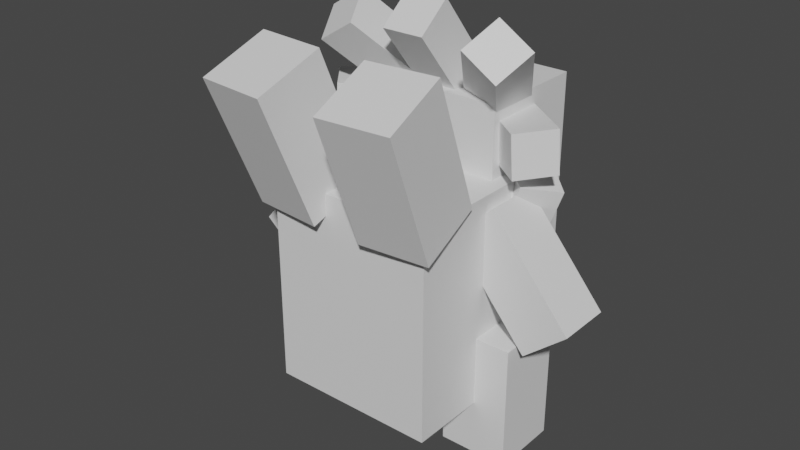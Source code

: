 # Source: exploud.blend  (saved by Blender 2.81.16; exported with 4.5.12 LTS)
import bpy
from mathutils import Matrix  # noqa: F401  (used for matrix-valued properties, if any)

bpy.ops.wm.read_factory_settings(use_empty=True)
scene = bpy.context.scene
scene.name = 'Scene'

# ---- collections
col_collection = bpy.data.collections.new('Collection'); scene.collection.children.link(col_collection)

# ---- materials (node trees are filled in below, after node groups)
mat_default_obj = bpy.data.materials.new('Default OBJ')
mat_default_obj.use_transparent_shadow = False

# ---- material node trees
mat_default_obj.use_nodes = True; mat_default_obj.node_tree.nodes.clear()
_N = mat_default_obj.node_tree.nodes; _L = mat_default_obj.node_tree.links
n0 = _N.new('ShaderNodeOutputMaterial'); n0.name = 'Material Output'; n0.location = (300, 300)
n1 = _N.new('ShaderNodeBsdfPrincipled'); n1.name = 'Principled BSDF'; n1.location = (10, 300)
n1.distribution = 'GGX'
n1.subsurface_method = 'BURLEY'
n1.inputs[3].default_value = 1.45
n1.inputs[27].default_value = (0.0, 0.0, 0.0, 1.0)
n1.inputs[28].default_value = 1.0
_L.new(n1.outputs[0], n0.inputs[0])
n0.is_active_output = True

# ---- world
world_world = bpy.data.worlds.new('World'); scene.world = world_world
world_world.use_nodes = True; world_world.node_tree.nodes.clear()
_N = world_world.node_tree.nodes; _L = world_world.node_tree.links
n0 = _N.new('ShaderNodeOutputWorld'); n0.name = 'World Output'; n0.location = (300, 300)
n1 = _N.new('ShaderNodeBackground'); n1.name = 'Background'; n1.location = (10, 300)
n1.inputs[0].default_value = (0.05088, 0.05088, 0.05088, 1.0)
_L.new(n1.outputs[0], n0.inputs[0])
n0.is_active_output = True
world_world.color = (0.05088, 0.05088, 0.05088)
world_world.use_sun_shadow = False
world_world.sun_shadow_jitter_overblur = 0.0

# ---- meshes
me_right_leg = bpy.data.meshes.new('Right_leg')
me_right_leg.from_pydata([(0.1562, -0.2812, -0.1562), (-0.1562, -0.2812, -0.1562), (-0.1562, 0.2812, -0.1562), (0.1562, 0.2812, -0.1562), (-0.1562, -0.2812, 0.1562), (0.1562, -0.2812, 0.1562), (0.1562, 0.2812, 0.1562), (-0.1562, 0.2812, 0.1562)], [], [(0, 1, 2, 3), (4, 5, 6, 7), (3, 2, 7, 6), (5, 4, 1, 0), (5, 0, 3, 6), (1, 4, 7, 2)])
_uv = me_right_leg.uv_layers.new(name='UVMap')
_uv.uv.foreach_set('vector', [0.05, 0.07, 0.1, 0.07, 0.1, 0.16, 0.05, 0.16, 0.15, 0.07, 0.2, 0.07, 0.2, 0.16, 0.15, 0.16, 0.05, 0.16, 0.1, 0.16, 0.1, 0.21, 0.05, 0.21, 0.1, 0.16, 0.15, 0.16, 0.15, 0.21, 0.1, 0.21, 0.0, 0.07, 0.05, 0.07, 0.05, 0.16, 0.0, 0.16, 0.1, 0.07, 0.15, 0.07, 0.15, 0.16, 0.1, 0.16])
me_right_leg.materials.append(mat_default_obj)
me_right_leg.use_remesh_fix_poles = True
me_right_leg.use_remesh_preserve_attributes = False
me_right_leg.use_mirror_vertex_groups = False
me_right_leg.update()
me_tail_right = bpy.data.meshes.new('tail_right')
me_tail_right.from_pydata([(0.1328, -0.2312, -0.2746), (-0.1785, -0.2312, -0.2473), (-0.1581, 0.3483, -0.01408), (0.1532, 0.3483, -0.04132), (-0.1532, -0.3483, 0.04132), (0.1581, -0.3483, 0.01408), (0.1785, 0.2312, 0.2473), (-0.1328, 0.2312, 0.2746)], [], [(0, 1, 2, 3), (4, 5, 6, 7), (3, 2, 7, 6), (5, 4, 1, 0), (5, 0, 3, 6), (1, 4, 7, 2)])
_uv = me_tail_right.uv_layers.new(name='UVMap')
_uv.uv.foreach_set('vector', [0.29, 0.54, 0.34, 0.54, 0.34, 0.64, 0.29, 0.64, 0.39, 0.54, 0.44, 0.54, 0.44, 0.64, 0.39, 0.64, 0.29, 0.64, 0.34, 0.64, 0.34, 0.69, 0.29, 0.69, 0.34, 0.64, 0.39, 0.64, 0.39, 0.69, 0.34, 0.69, 0.24, 0.54, 0.29, 0.54, 0.29, 0.64, 0.24, 0.64, 0.34, 0.54, 0.39, 0.54, 0.39, 0.64, 0.34, 0.64])
me_tail_right.materials.append(mat_default_obj)
me_tail_right.use_remesh_fix_poles = True
me_tail_right.use_remesh_preserve_attributes = False
me_tail_right.use_mirror_vertex_groups = False
me_tail_right.update()
me_horn_top_right = bpy.data.meshes.new('horn_top_right')
me_horn_top_right.from_pydata([(0.2137, -0.1651, -0.08447), (0.05472, -0.2645, -0.08447), (-0.007813, -0.1644, -0.2302), (0.1512, -0.06505, -0.2302), (-0.1512, 0.06505, 0.2302), (0.007813, 0.1644, 0.2302), (-0.05472, 0.2645, 0.08447), (-0.2137, 0.1651, 0.08447)], [], [(0, 1, 2, 3), (4, 5, 6, 7), (3, 2, 7, 6), (5, 4, 1, 0), (5, 0, 3, 6), (1, 4, 7, 2)])
_uv = me_horn_top_right.uv_layers.new(name='UVMap')
_uv.uv.foreach_set('vector', [0.08, 0.59, 0.11, 0.59, 0.11, 0.62, 0.08, 0.62, 0.19, 0.59, 0.22, 0.59, 0.22, 0.62, 0.19, 0.62, 0.08, 0.62, 0.11, 0.62, 0.11, 0.7, 0.08, 0.7, 0.11, 0.62, 0.14, 0.62, 0.14, 0.7, 0.11, 0.7, 0.0, 0.59, 0.08, 0.59, 0.08, 0.62, 0.0, 0.62, 0.11, 0.59, 0.19, 0.59, 0.19, 0.62, 0.11, 0.62])
me_horn_top_right.materials.append(mat_default_obj)
me_horn_top_right.use_remesh_fix_poles = True
me_horn_top_right.use_remesh_preserve_attributes = False
me_horn_top_right.use_mirror_vertex_groups = False
me_horn_top_right.update()
me_horn_top_middle = bpy.data.meshes.new('horn_top_middle')
me_horn_top_middle.from_pydata([(0.09375, -0.2533, -0.08447), (-0.09375, -0.2533, -0.08447), (-0.09375, -0.1353, -0.2302), (0.09375, -0.1353, -0.2302), (-0.09375, 0.1353, 0.2302), (0.09375, 0.1353, 0.2302), (0.09375, 0.2533, 0.08447), (-0.09375, 0.2533, 0.08447)], [], [(0, 1, 2, 3), (4, 5, 6, 7), (3, 2, 7, 6), (5, 4, 1, 0), (5, 0, 3, 6), (1, 4, 7, 2)])
_uv = me_horn_top_middle.uv_layers.new(name='UVMap')
_uv.uv.foreach_set('vector', [0.55, 0.55, 0.58, 0.55, 0.58, 0.58, 0.55, 0.58, 0.66, 0.55, 0.69, 0.55, 0.69, 0.58, 0.66, 0.58, 0.55, 0.58, 0.58, 0.58, 0.58, 0.66, 0.55, 0.66, 0.58, 0.58, 0.61, 0.58, 0.61, 0.66, 0.58, 0.66, 0.47, 0.55, 0.55, 0.55, 0.55, 0.58, 0.47, 0.58, 0.58, 0.55, 0.66, 0.55, 0.66, 0.58, 0.58, 0.58])
me_horn_top_middle.materials.append(mat_default_obj)
me_horn_top_middle.use_remesh_fix_poles = True
me_horn_top_middle.use_remesh_preserve_attributes = False
me_horn_top_middle.use_mirror_vertex_groups = False
me_horn_top_middle.update()
me_body = bpy.data.meshes.new('body')
me_body.from_pydata([(0.375, -0.4688, -0.3125), (-0.375, -0.4688, -0.3125), (-0.375, 0.4688, -0.3125), (0.375, 0.4688, -0.3125), (-0.375, -0.4688, 0.3125), (0.375, -0.4688, 0.3125), (0.375, 0.4688, 0.3125), (-0.375, 0.4688, 0.3125)], [], [(0, 1, 2, 3), (4, 5, 6, 7), (3, 2, 7, 6), (5, 4, 1, 0), (5, 0, 3, 6), (1, 4, 7, 2)])
_uv = me_body.uv_layers.new(name='UVMap')
_uv.uv.foreach_set('vector', [0.53, 0.75, 0.65, 0.75, 0.65, 0.9, 0.53, 0.9, 0.75, 0.75, 0.87, 0.75, 0.87, 0.9, 0.75, 0.9, 0.53, 0.9, 0.65, 0.9, 0.65, 1.0, 0.53, 1.0, 0.65, 0.9, 0.77, 0.9, 0.77, 1.0, 0.65, 1.0, 0.43, 0.75, 0.53, 0.75, 0.53, 0.9, 0.43, 0.9, 0.65, 0.75, 0.75, 0.75, 0.75, 0.9, 0.65, 0.9])
me_body.materials.append(mat_default_obj)
me_body.use_remesh_fix_poles = True
me_body.use_remesh_preserve_attributes = False
me_body.use_mirror_vertex_groups = False
me_body.update()
me_tail_left = bpy.data.meshes.new('tail_left')
me_tail_left.from_pydata([(0.1785, -0.2312, -0.2473), (-0.1328, -0.2312, -0.2746), (-0.1532, 0.3483, -0.04132), (0.1581, 0.3483, -0.01408), (-0.1581, -0.3483, 0.01408), (0.1532, -0.3483, 0.04132), (0.1328, 0.2312, 0.2746), (-0.1785, 0.2312, 0.2473)], [], [(0, 1, 2, 3), (4, 5, 6, 7), (3, 2, 7, 6), (5, 4, 1, 0), (5, 0, 3, 6), (1, 4, 7, 2)])
_uv = me_tail_left.uv_layers.new(name='UVMap')
_uv.uv.foreach_set('vector', [0.29, 0.54, 0.34, 0.54, 0.34, 0.64, 0.29, 0.64, 0.39, 0.54, 0.44, 0.54, 0.44, 0.64, 0.39, 0.64, 0.29, 0.64, 0.34, 0.64, 0.34, 0.69, 0.29, 0.69, 0.34, 0.64, 0.39, 0.64, 0.39, 0.69, 0.34, 0.69, 0.24, 0.54, 0.29, 0.54, 0.29, 0.64, 0.24, 0.64, 0.34, 0.54, 0.39, 0.54, 0.39, 0.64, 0.34, 0.64])
me_tail_left.materials.append(mat_default_obj)
me_tail_left.use_remesh_fix_poles = True
me_tail_left.use_remesh_preserve_attributes = False
me_tail_left.use_mirror_vertex_groups = False
me_tail_left.update()
me_horn_side_bottom_right = bpy.data.meshes.new('horn_side_bottom_right')
me_horn_side_bottom_right.from_pydata([(-0.2701, -0.001467, -0.08447), (-0.2059, 0.1747, -0.08447), (-0.09506, 0.1344, -0.2302), (-0.1592, -0.04183, -0.2302), (0.1592, 0.04182, 0.2302), (0.09506, -0.1344, 0.2302), (0.2059, -0.1747, 0.08447), (0.2701, 0.001468, 0.08447)], [], [(0, 1, 2, 3), (4, 5, 6, 7), (3, 2, 7, 6), (5, 4, 1, 0), (5, 0, 3, 6), (1, 4, 7, 2)])
_uv = me_horn_side_bottom_right.uv_layers.new(name='UVMap')
_uv.uv.foreach_set('vector', [0.08, 0.45, 0.11, 0.45, 0.11, 0.48, 0.08, 0.48, 0.19, 0.45, 0.22, 0.45, 0.22, 0.48, 0.19, 0.48, 0.08, 0.48, 0.11, 0.48, 0.11, 0.56, 0.08, 0.56, 0.11, 0.48, 0.14, 0.48, 0.14, 0.56, 0.11, 0.56, 0.0, 0.45, 0.08, 0.45, 0.08, 0.48, 0.0, 0.48, 0.11, 0.45, 0.19, 0.45, 0.19, 0.48, 0.11, 0.48])
me_horn_side_bottom_right.materials.append(mat_default_obj)
me_horn_side_bottom_right.use_remesh_fix_poles = True
me_horn_side_bottom_right.use_remesh_preserve_attributes = False
me_horn_side_bottom_right.use_mirror_vertex_groups = False
me_horn_side_bottom_right.update()
me_horn_side_top_right = bpy.data.meshes.new('horn_side_top_right')
me_horn_side_top_right.from_pydata([(-0.2461, -0.1112, -0.08447), (-0.2592, 0.07585, -0.08447), (-0.1415, 0.08408, -0.2302), (-0.1284, -0.103, -0.2302), (0.1284, 0.103, 0.2302), (0.1415, -0.08408, 0.2302), (0.2592, -0.07585, 0.08447), (0.2461, 0.1112, 0.08447)], [], [(0, 1, 2, 3), (4, 5, 6, 7), (3, 2, 7, 6), (5, 4, 1, 0), (5, 0, 3, 6), (1, 4, 7, 2)])
_uv = me_horn_side_top_right.uv_layers.new(name='UVMap')
_uv.uv.foreach_set('vector', [0.08, 0.45, 0.11, 0.45, 0.11, 0.48, 0.08, 0.48, 0.19, 0.45, 0.22, 0.45, 0.22, 0.48, 0.19, 0.48, 0.08, 0.48, 0.11, 0.48, 0.11, 0.56, 0.08, 0.56, 0.11, 0.48, 0.14, 0.48, 0.14, 0.56, 0.11, 0.56, 0.0, 0.45, 0.08, 0.45, 0.08, 0.48, 0.0, 0.48, 0.11, 0.45, 0.19, 0.45, 0.19, 0.48, 0.11, 0.48])
me_horn_side_top_right.materials.append(mat_default_obj)
me_horn_side_top_right.use_remesh_fix_poles = True
me_horn_side_top_right.use_remesh_preserve_attributes = False
me_horn_side_top_right.use_mirror_vertex_groups = False
me_horn_side_top_right.update()
me_left_arm = bpy.data.meshes.new('Left_arm')
me_left_arm.from_pydata([(-0.08503, -0.2958, -0.125), (-0.2765, -0.1351, -0.125), (0.08503, 0.2958, -0.125), (0.2765, 0.1351, -0.125), (-0.2765, -0.1351, 0.125), (-0.08503, -0.2958, 0.125), (0.2765, 0.1351, 0.125), (0.08503, 0.2958, 0.125)], [], [(0, 1, 2, 3), (4, 5, 6, 7), (3, 2, 7, 6), (5, 4, 1, 0), (5, 0, 3, 6), (1, 4, 7, 2)])
_uv = me_left_arm.uv_layers.new(name='UVMap')
_uv.uv.foreach_set('vector', [0.04, 0.26, 0.08, 0.26, 0.08, 0.35, 0.04, 0.35, 0.12, 0.26, 0.16, 0.26, 0.16, 0.35, 0.12, 0.35, 0.04, 0.35, 0.08, 0.35, 0.08, 0.39, 0.04, 0.39, 0.08, 0.35, 0.12, 0.35, 0.12, 0.39, 0.08, 0.39, 0.0, 0.26, 0.04, 0.26, 0.04, 0.35, 0.0, 0.35, 0.08, 0.26, 0.12, 0.26, 0.12, 0.35, 0.08, 0.35])
me_left_arm.materials.append(mat_default_obj)
me_left_arm.use_remesh_fix_poles = True
me_left_arm.use_remesh_preserve_attributes = False
me_left_arm.use_mirror_vertex_groups = False
me_left_arm.update()
me_head = bpy.data.meshes.new('head')
me_head.from_pydata([(0.3125, -0.2188, -0.375), (-0.3125, -0.2188, -0.375), (-0.3125, 0.7812, -0.375), (0.3125, 0.7812, -0.375), (-0.3125, -0.2188, 0.125), (0.3125, -0.2188, 0.125), (0.3125, 0.7812, 0.125), (-0.3125, 0.7812, 0.125)], [], [(0, 1, 2, 3), (4, 5, 6, 7), (3, 2, 7, 6), (5, 4, 1, 0), (5, 0, 3, 6), (1, 4, 7, 2)])
_uv = me_head.uv_layers.new(name='UVMap')
_uv.uv.foreach_set('vector', [0.08, 0.76, 0.18, 0.76, 0.18, 0.92, 0.08, 0.92, 0.26, 0.76, 0.36, 0.76, 0.36, 0.92, 0.26, 0.92, 0.08, 0.92, 0.18, 0.92, 0.18, 1.0, 0.08, 1.0, 0.18, 0.92, 0.28, 0.92, 0.28, 1.0, 0.18, 1.0, 0.0, 0.76, 0.08, 0.76, 0.08, 0.92, 0.0, 0.92, 0.18, 0.76, 0.26, 0.76, 0.26, 0.92, 0.18, 0.92])
me_head.materials.append(mat_default_obj)
me_head.use_remesh_fix_poles = True
me_head.use_remesh_preserve_attributes = False
me_head.use_mirror_vertex_groups = False
me_head.update()
me_horn_side_bottom_left = bpy.data.meshes.new('horn_side_bottom_left')
me_horn_side_bottom_left.from_pydata([(0.2059, 0.1747, -0.08447), (0.2701, -0.001467, -0.08447), (0.1592, -0.04183, -0.2302), (0.09506, 0.1344, -0.2302), (-0.09506, -0.1344, 0.2302), (-0.1592, 0.04182, 0.2302), (-0.2701, 0.001468, 0.08447), (-0.2059, -0.1747, 0.08447)], [], [(0, 1, 2, 3), (4, 5, 6, 7), (3, 2, 7, 6), (5, 4, 1, 0), (5, 0, 3, 6), (1, 4, 7, 2)])
_uv = me_horn_side_bottom_left.uv_layers.new(name='UVMap')
_uv.uv.foreach_set('vector', [0.08, 0.45, 0.11, 0.45, 0.11, 0.48, 0.08, 0.48, 0.19, 0.45, 0.22, 0.45, 0.22, 0.48, 0.19, 0.48, 0.08, 0.48, 0.11, 0.48, 0.11, 0.56, 0.08, 0.56, 0.11, 0.48, 0.14, 0.48, 0.14, 0.56, 0.11, 0.56, 0.0, 0.45, 0.08, 0.45, 0.08, 0.48, 0.0, 0.48, 0.11, 0.45, 0.19, 0.45, 0.19, 0.48, 0.11, 0.48])
me_horn_side_bottom_left.materials.append(mat_default_obj)
me_horn_side_bottom_left.use_remesh_fix_poles = True
me_horn_side_bottom_left.use_remesh_preserve_attributes = False
me_horn_side_bottom_left.use_mirror_vertex_groups = False
me_horn_side_bottom_left.update()
me_right_arm = bpy.data.meshes.new('Right_arm')
me_right_arm.from_pydata([(0.2765, -0.1351, -0.125), (0.08503, -0.2958, -0.125), (-0.2765, 0.1351, -0.125), (-0.08503, 0.2958, -0.125), (0.08503, -0.2958, 0.125), (0.2765, -0.1351, 0.125), (-0.08503, 0.2958, 0.125), (-0.2765, 0.1351, 0.125)], [], [(0, 1, 2, 3), (4, 5, 6, 7), (3, 2, 7, 6), (5, 4, 1, 0), (5, 0, 3, 6), (1, 4, 7, 2)])
_uv = me_right_arm.uv_layers.new(name='UVMap')
_uv.uv.foreach_set('vector', [0.04, 0.26, 0.08, 0.26, 0.08, 0.35, 0.04, 0.35, 0.12, 0.26, 0.16, 0.26, 0.16, 0.35, 0.12, 0.35, 0.04, 0.35, 0.08, 0.35, 0.08, 0.39, 0.04, 0.39, 0.08, 0.35, 0.12, 0.35, 0.12, 0.39, 0.08, 0.39, 0.0, 0.26, 0.04, 0.26, 0.04, 0.35, 0.0, 0.35, 0.08, 0.26, 0.12, 0.26, 0.12, 0.35, 0.08, 0.35])
me_right_arm.materials.append(mat_default_obj)
me_right_arm.use_remesh_fix_poles = True
me_right_arm.use_remesh_preserve_attributes = False
me_right_arm.use_mirror_vertex_groups = False
me_right_arm.update()
me_horn_side_top_left = bpy.data.meshes.new('horn_side_top_left')
me_horn_side_top_left.from_pydata([(0.2592, 0.07585, -0.08447), (0.2461, -0.1112, -0.08447), (0.1284, -0.103, -0.2302), (0.1415, 0.08408, -0.2302), (-0.1415, -0.08408, 0.2302), (-0.1284, 0.103, 0.2302), (-0.2461, 0.1112, 0.08447), (-0.2592, -0.07585, 0.08447)], [], [(0, 1, 2, 3), (4, 5, 6, 7), (3, 2, 7, 6), (5, 4, 1, 0), (5, 0, 3, 6), (1, 4, 7, 2)])
_uv = me_horn_side_top_left.uv_layers.new(name='UVMap')
_uv.uv.foreach_set('vector', [0.08, 0.45, 0.11, 0.45, 0.11, 0.48, 0.08, 0.48, 0.19, 0.45, 0.22, 0.45, 0.22, 0.48, 0.19, 0.48, 0.08, 0.48, 0.11, 0.48, 0.11, 0.56, 0.08, 0.56, 0.11, 0.48, 0.14, 0.48, 0.14, 0.56, 0.11, 0.56, 0.0, 0.45, 0.08, 0.45, 0.08, 0.48, 0.0, 0.48, 0.11, 0.45, 0.19, 0.45, 0.19, 0.48, 0.11, 0.48])
me_horn_side_top_left.materials.append(mat_default_obj)
me_horn_side_top_left.use_remesh_fix_poles = True
me_horn_side_top_left.use_remesh_preserve_attributes = False
me_horn_side_top_left.use_mirror_vertex_groups = False
me_horn_side_top_left.update()
me_horn_top_left = bpy.data.meshes.new('horn_top_left')
me_horn_top_left.from_pydata([(-0.05472, -0.2645, -0.08447), (-0.2137, -0.1651, -0.08447), (-0.1512, -0.06505, -0.2302), (0.007813, -0.1644, -0.2302), (-0.007813, 0.1644, 0.2302), (0.1512, 0.06505, 0.2302), (0.2137, 0.1651, 0.08447), (0.05472, 0.2645, 0.08447)], [], [(0, 1, 2, 3), (4, 5, 6, 7), (3, 2, 7, 6), (5, 4, 1, 0), (5, 0, 3, 6), (1, 4, 7, 2)])
_uv = me_horn_top_left.uv_layers.new(name='UVMap')
_uv.uv.foreach_set('vector', [0.08, 0.59, 0.11, 0.59, 0.11, 0.62, 0.08, 0.62, 0.19, 0.59, 0.22, 0.59, 0.22, 0.62, 0.19, 0.62, 0.08, 0.62, 0.11, 0.62, 0.11, 0.7, 0.08, 0.7, 0.11, 0.62, 0.14, 0.62, 0.14, 0.7, 0.11, 0.7, 0.0, 0.59, 0.08, 0.59, 0.08, 0.62, 0.0, 0.62, 0.11, 0.59, 0.19, 0.59, 0.19, 0.62, 0.11, 0.62])
me_horn_top_left.materials.append(mat_default_obj)
me_horn_top_left.use_remesh_fix_poles = True
me_horn_top_left.use_remesh_preserve_attributes = False
me_horn_top_left.use_mirror_vertex_groups = False
me_horn_top_left.update()
me_left_leg = bpy.data.meshes.new('Left_leg')
me_left_leg.from_pydata([(0.1562, -0.2812, -0.1562), (-0.1562, -0.2812, -0.1562), (-0.1562, 0.2812, -0.1562), (0.1562, 0.2812, -0.1562), (-0.1562, -0.2812, 0.1562), (0.1562, -0.2812, 0.1562), (0.1562, 0.2812, 0.1562), (-0.1562, 0.2812, 0.1562)], [], [(0, 1, 2, 3), (4, 5, 6, 7), (3, 2, 7, 6), (5, 4, 1, 0), (5, 0, 3, 6), (1, 4, 7, 2)])
_uv = me_left_leg.uv_layers.new(name='UVMap')
_uv.uv.foreach_set('vector', [0.05, 0.07, 0.1, 0.07, 0.1, 0.16, 0.05, 0.16, 0.15, 0.07, 0.2, 0.07, 0.2, 0.16, 0.15, 0.16, 0.05, 0.16, 0.1, 0.16, 0.1, 0.21, 0.05, 0.21, 0.1, 0.16, 0.15, 0.16, 0.15, 0.21, 0.1, 0.21, 0.0, 0.07, 0.05, 0.07, 0.05, 0.16, 0.0, 0.16, 0.1, 0.07, 0.15, 0.07, 0.15, 0.16, 0.1, 0.16])
me_left_leg.materials.append(mat_default_obj)
me_left_leg.use_remesh_fix_poles = True
me_left_leg.use_remesh_preserve_attributes = False
me_left_leg.use_mirror_vertex_groups = False
me_left_leg.update()

# ---- objects
ob_right_leg = bpy.data.objects.new('Right_leg', me_right_leg)
ob_tail_right = bpy.data.objects.new('tail_right', me_tail_right)
ob_horn_top_right = bpy.data.objects.new('horn_top_right', me_horn_top_right)
ob_horn_top_middle = bpy.data.objects.new('horn_top_middle', me_horn_top_middle)
ob_body = bpy.data.objects.new('body', me_body)
ob_tail_left = bpy.data.objects.new('tail_left', me_tail_left)
ob_horn_side_bottom_right = bpy.data.objects.new('horn_side_bottom_right', me_horn_side_bottom_right)
ob_horn_side_top_right = bpy.data.objects.new('horn_side_top_right', me_horn_side_top_right)
ob_left_arm = bpy.data.objects.new('Left_arm', me_left_arm)
ob_head = bpy.data.objects.new('head', me_head)
ob_horn_side_bottom_left = bpy.data.objects.new('horn_side_bottom_left', me_horn_side_bottom_left)
ob_right_arm = bpy.data.objects.new('Right_arm', me_right_arm)
ob_horn_side_top_left = bpy.data.objects.new('horn_side_top_left', me_horn_side_top_left)
ob_horn_top_left = bpy.data.objects.new('horn_top_left', me_horn_top_left)
ob_left_leg = bpy.data.objects.new('Left_leg', me_left_leg)

# ---- transforms, parenting, visibility, modifiers, constraints
ob_right_leg.parent = ob_body
ob_right_leg.matrix_parent_inverse = Matrix(((1.0, 0.0, 0.0, -0.0), (0.0, -1.629e-07, 1.0, -0.7287), (-0.0, -1.0, -1.629e-07, -0.1875), (-0.0, 0.0, -0.0, 1.0)))
ob_right_leg.location = (0.375, 1.986e-07, 0.2912)
ob_right_leg.rotation_euler = (1.571, -0.0, 0.0)
ob_right_leg.lineart.crease_threshold = 0.0
ob_tail_right.parent = ob_body
ob_tail_right.matrix_parent_inverse = Matrix(((1.0, 0.0, 0.0, -0.0), (0.0, -1.629e-07, 1.0, -0.7287), (-0.0, -1.0, -1.629e-07, -0.1875), (-0.0, 0.0, -0.0, 1.0)))
ob_tail_right.location = (0.2649, -0.5183, 1.427)
ob_tail_right.rotation_euler = (1.571, -0.0, 0.0)
ob_tail_right.lineart.crease_threshold = 0.0
ob_horn_top_right.parent = ob_head
ob_horn_top_right.matrix_parent_inverse = Matrix(((1.0, 0.0, 0.0, -0.0), (0.0, -1.629e-07, 1.0, -0.7287), (0.0, -1.0, -1.629e-07, 0.125), (-0.0, 0.0, -0.0, 1.0)))
ob_horn_top_right.location = (-0.273, 0.06705, 1.593)
ob_horn_top_right.rotation_euler = (1.571, -0.0, 0.0)
ob_horn_top_right.lineart.crease_threshold = 0.0
ob_horn_top_middle.parent = ob_head
ob_horn_top_middle.matrix_parent_inverse = Matrix(((1.0, 0.0, 0.0, -0.0), (0.0, -1.629e-07, 1.0, -0.7287), (0.0, -1.0, -1.629e-07, 0.125), (-0.0, 0.0, -0.0, 1.0)))
ob_horn_top_middle.location = (0.0, 0.05781, 1.637)
ob_horn_top_middle.rotation_euler = (1.571, -0.0, 0.0)
ob_horn_top_middle.lineart.crease_threshold = 0.0
ob_body.location = (0.0, -0.1875, 0.7287)
ob_body.rotation_euler = (1.571, -0.0, 0.0)
ob_body.lineart.crease_threshold = 0.0
ob_tail_left.parent = ob_body
ob_tail_left.matrix_parent_inverse = Matrix(((1.0, 0.0, 0.0, -0.0), (0.0, -1.629e-07, 1.0, -0.7287), (-0.0, -1.0, -1.629e-07, -0.1875), (-0.0, 0.0, -0.0, 1.0)))
ob_tail_left.location = (-0.2649, -0.5183, 1.427)
ob_tail_left.rotation_euler = (1.571, -0.0, 0.0)
ob_tail_left.lineart.crease_threshold = 0.0
ob_horn_side_bottom_right.parent = ob_head
ob_horn_side_bottom_right.matrix_parent_inverse = Matrix(((1.0, 0.0, 0.0, -0.0), (0.0, -1.629e-07, 1.0, -0.7287), (0.0, -1.0, -1.629e-07, 0.125), (-0.0, 0.0, -0.0, 1.0)))
ob_horn_side_bottom_right.location = (0.2645, 0.2613, 1.148)
ob_horn_side_bottom_right.rotation_euler = (1.571, -0.0, 0.0)
ob_horn_side_bottom_right.lineart.crease_threshold = 0.0
ob_horn_side_top_right.parent = ob_head
ob_horn_side_top_right.matrix_parent_inverse = Matrix(((1.0, 0.0, 0.0, -0.0), (0.0, -1.629e-07, 1.0, -0.7287), (0.0, -1.0, -1.629e-07, 0.125), (-0.0, 0.0, -0.0, 1.0)))
ob_horn_side_top_right.location = (0.3062, 0.1642, 1.343)
ob_horn_side_top_right.rotation_euler = (1.571, -0.0, 0.0)
ob_horn_side_top_right.lineart.crease_threshold = 0.0
ob_left_arm.parent = ob_body
ob_left_arm.matrix_parent_inverse = Matrix(((1.0, 0.0, 0.0, -0.0), (0.0, -1.629e-07, 1.0, -0.7287), (-0.0, -1.0, -1.629e-07, -0.1875), (-0.0, 0.0, -0.0, 1.0)))
ob_left_arm.location = (-0.5558, 1.064e-07, 0.857)
ob_left_arm.rotation_euler = (1.571, -0.0, 0.0)
ob_left_arm.lineart.crease_threshold = 0.0
ob_head.parent = ob_body
ob_head.matrix_parent_inverse = Matrix(((1.0, 0.0, 0.0, -0.0), (0.0, -1.629e-07, 1.0, -0.7287), (-0.0, -1.0, -1.629e-07, -0.1875), (-0.0, 0.0, -0.0, 1.0)))
ob_head.location = (0.0, 0.125, 0.7287)
ob_head.rotation_euler = (1.571, -0.0, 0.0)
ob_head.lineart.crease_threshold = 0.0
ob_horn_side_bottom_left.parent = ob_head
ob_horn_side_bottom_left.matrix_parent_inverse = Matrix(((1.0, 0.0, 0.0, -0.0), (0.0, -1.629e-07, 1.0, -0.7287), (0.0, -1.0, -1.629e-07, 0.125), (-0.0, 0.0, -0.0, 1.0)))
ob_horn_side_bottom_left.location = (-0.2645, 0.2613, 1.148)
ob_horn_side_bottom_left.rotation_euler = (1.571, -0.0, 0.0)
ob_horn_side_bottom_left.lineart.crease_threshold = 0.0
ob_right_arm.parent = ob_body
ob_right_arm.matrix_parent_inverse = Matrix(((1.0, 0.0, 0.0, -0.0), (0.0, -1.629e-07, 1.0, -0.7287), (-0.0, -1.0, -1.629e-07, -0.1875), (-0.0, 0.0, -0.0, 1.0)))
ob_right_arm.location = (0.4933, 1.064e-07, 0.857)
ob_right_arm.rotation_euler = (1.571, -0.0, 0.0)
ob_right_arm.lineart.crease_threshold = 0.0
ob_horn_side_top_left.parent = ob_head
ob_horn_side_top_left.matrix_parent_inverse = Matrix(((1.0, 0.0, 0.0, -0.0), (0.0, -1.629e-07, 1.0, -0.7287), (0.0, -1.0, -1.629e-07, 0.125), (-0.0, 0.0, -0.0, 1.0)))
ob_horn_side_top_left.location = (-0.3062, 0.1642, 1.343)
ob_horn_side_top_left.rotation_euler = (1.571, -0.0, 0.0)
ob_horn_side_top_left.lineart.crease_threshold = 0.0
ob_horn_top_left.parent = ob_head
ob_horn_top_left.matrix_parent_inverse = Matrix(((1.0, 0.0, 0.0, -0.0), (0.0, -1.629e-07, 1.0, -0.7287), (0.0, -1.0, -1.629e-07, 0.125), (-0.0, 0.0, -0.0, 1.0)))
ob_horn_top_left.location = (0.273, 0.06705, 1.593)
ob_horn_top_left.rotation_euler = (1.571, -0.0, 0.0)
ob_horn_top_left.lineart.crease_threshold = 0.0
ob_left_leg.parent = ob_body
ob_left_leg.matrix_parent_inverse = Matrix(((1.0, 0.0, 0.0, -0.0), (0.0, -1.629e-07, 1.0, -0.7287), (-0.0, -1.0, -1.629e-07, -0.1875), (-0.0, 0.0, -0.0, 1.0)))
ob_left_leg.location = (-0.375, 1.986e-07, 0.2912)
ob_left_leg.rotation_euler = (1.571, -0.0, 0.0)
ob_left_leg.lineart.crease_threshold = 0.0

# ---- collection membership
col_collection.objects.link(ob_right_leg)
col_collection.objects.link(ob_tail_right)
col_collection.objects.link(ob_horn_top_right)
col_collection.objects.link(ob_horn_top_middle)
col_collection.objects.link(ob_body)
col_collection.objects.link(ob_tail_left)
col_collection.objects.link(ob_horn_side_bottom_right)
col_collection.objects.link(ob_horn_side_top_right)
col_collection.objects.link(ob_left_arm)
col_collection.objects.link(ob_head)
col_collection.objects.link(ob_horn_side_bottom_left)
col_collection.objects.link(ob_right_arm)
col_collection.objects.link(ob_horn_side_top_left)
col_collection.objects.link(ob_horn_top_left)
col_collection.objects.link(ob_left_leg)

# ---- scene / render settings (as saved in the file)
scene.frame_start = 1; scene.frame_end = 250; scene.frame_set(1)
scene.render.engine = 'BLENDER_EEVEE_NEXT'
scene.cycles.use_denoising = False
scene.cycles.samples = 128
scene.cycles.sampling_pattern = 'TABULATED_SOBOL'
scene.cycles.use_adaptive_sampling = False
scene.cycles.use_light_tree = False
scene.view_settings.view_transform = 'Filmic'
bpy.context.view_layer.update()

# ---- added for rendering (the .blend has no active camera and no usable light): camera, sun
cam_auto = bpy.data.cameras.new('AutoCamera')
cam_auto.lens = 50.0
cam_auto.sensor_width = 36.0
cam_auto.clip_end = 1000.0
ob_auto_camera = bpy.data.objects.new('AutoCamera', cam_auto)
scene.collection.objects.link(ob_auto_camera)
ob_auto_camera.location = (2.54856, -3.24219, 3.01407)
ob_auto_camera.rotation_euler = (1.09748, -7.21219e-08, 0.694738)
scene.camera = ob_auto_camera
light_auto_sun = bpy.data.lights.new('AutoSun', 'SUN')
light_auto_sun.energy = 3.0
light_auto_sun.angle = 0.0523599
ob_auto_sun = bpy.data.objects.new('AutoSun', light_auto_sun)
scene.collection.objects.link(ob_auto_sun)
ob_auto_sun.rotation_euler = (0.872665, 0.174533, 0.523599)
bpy.context.view_layer.update()

